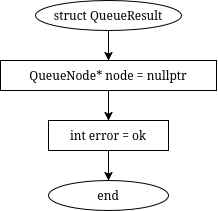

The diagram above was exported from draw.io. Its source (the exported page's mxGraphModel, read from the mxfile embedded in the PNG):
<mxGraphModel dx="862" dy="-479" grid="1" gridSize="10" guides="1" tooltips="1" connect="1" arrows="1" fold="1" page="1" pageScale="1" pageWidth="850" pageHeight="1100" math="0" shadow="0">
  <root>
    <mxCell id="0" />
    <mxCell id="1" parent="0" />
    <mxCell id="pilmKmZ6-uoogRAK86wR-294" edge="1" parent="1" style="edgeStyle=orthogonalEdgeStyle;rounded=0;html=1;endArrow=classic;" target="pilmKmZ6-uoogRAK86wR-293" value="">
      <mxGeometry relative="1" as="geometry">
        <Array as="points">
          <mxPoint x="440" y="3860" />
          <mxPoint x="640" y="3860" />
        </Array>
        <mxPoint x="1190" y="3860.076923076923" as="sourcePoint" />
      </mxGeometry>
    </mxCell>
    <mxCell id="pilmKmZ6-uoogRAK86wR-560" parent="1" style="ellipse;whiteSpace=wrap;html=1;" value="struct QueueResult" vertex="1">
      <mxGeometry height="30" width="146" x="467" y="1110" as="geometry" />
    </mxCell>
    <mxCell id="pilmKmZ6-uoogRAK86wR-561" parent="1" style="rounded=0;whiteSpace=wrap;html=1;" value="QueueNode&lt;T&gt;* node = nullptr" vertex="1">
      <mxGeometry height="30" width="216" x="432" y="1170" as="geometry" />
    </mxCell>
    <mxCell id="pilmKmZ6-uoogRAK86wR-562" parent="1" style="rounded=0;whiteSpace=wrap;html=1;" value="int error = ok" vertex="1">
      <mxGeometry height="30" width="120" x="480" y="1230" as="geometry" />
    </mxCell>
    <mxCell id="pilmKmZ6-uoogRAK86wR-563" parent="1" style="ellipse;whiteSpace=wrap;html=1;" value="end" vertex="1">
      <mxGeometry height="30" width="120" x="480" y="1290" as="geometry" />
    </mxCell>
    <mxCell id="pilmKmZ6-uoogRAK86wR-564" edge="1" parent="1" source="pilmKmZ6-uoogRAK86wR-560" style="endArrow=classic;html=1;rounded=0;exitX=0.5;exitY=1;exitDx=0;exitDy=0;entryX=0.5;entryY=0;entryDx=0;entryDy=0;" target="pilmKmZ6-uoogRAK86wR-561" value="">
      <mxGeometry relative="1" as="geometry" />
    </mxCell>
    <mxCell id="pilmKmZ6-uoogRAK86wR-565" edge="1" parent="1" source="pilmKmZ6-uoogRAK86wR-561" style="endArrow=classic;html=1;rounded=0;exitX=0.5;exitY=1;exitDx=0;exitDy=0;entryX=0.5;entryY=0;entryDx=0;entryDy=0;" target="pilmKmZ6-uoogRAK86wR-562" value="">
      <mxGeometry relative="1" as="geometry" />
    </mxCell>
    <mxCell id="pilmKmZ6-uoogRAK86wR-566" edge="1" parent="1" source="pilmKmZ6-uoogRAK86wR-562" style="endArrow=classic;html=1;rounded=0;exitX=0.5;exitY=1;exitDx=0;exitDy=0;entryX=0.5;entryY=0;entryDx=0;entryDy=0;" target="pilmKmZ6-uoogRAK86wR-563" value="">
      <mxGeometry relative="1" as="geometry" />
    </mxCell>
  </root>
</mxGraphModel>